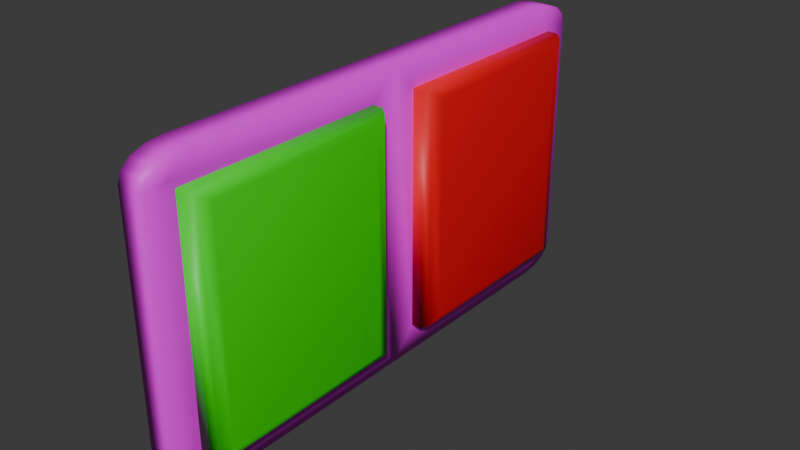 # Source: TwoButtonSwitch.blend  (saved by Blender 4.1.24; exported with 4.5.12 LTS)
import bpy
from mathutils import Matrix  # noqa: F401  (used for matrix-valued properties, if any)

bpy.ops.wm.read_factory_settings(use_empty=True)
scene = bpy.context.scene
scene.name = 'Scene'

# ---- collections
col_collection = bpy.data.collections.new('Collection'); scene.collection.children.link(col_collection)

# ---- images (referenced by path relative to the original .blend; pixels are not part of the script)
import os
ASSET_DIR = os.environ.get("B2B_ASSET_DIR", "")  # directory of the original .blend (textures are referenced by path, not embedded)
HERE = os.path.dirname(os.path.abspath(__file__))  # packed textures are extracted next to this script under _unpacked/

def load_image(name, relpath, width, height, colorspace="sRGB"):
    """Load a texture the original file referenced (path relative to the .blend, or extracted next to this script)."""
    p = next((c for c in (os.path.join(HERE, relpath), os.path.join(ASSET_DIR, relpath)) if relpath and os.path.exists(c)), "")
    if p:
        img = bpy.data.images.load(p, check_existing=True)
        img.name = name
    else:  # same state as the original file: an image datablock whose file is absent (Cycles renders it pink)
        img = bpy.data.images.new(name, width, height)
        img.source = "FILE"
        img.filepath = "//" + (relpath or name)
    img.colorspace_settings.name = colorspace
    return img
img_clean_metal_png = load_image('Clean Metal.png', 'Clean Metal.png', 1024, 1024, 'sRGB')

# ---- materials (node trees are filled in below, after node groups)
mat_metal = bpy.data.materials.new('Metal')
mat_metal.alpha_threshold = 0.0
mat_metal.use_transparent_shadow = False
mat_metal.roughness = 0.5
mat_metal.line_color = (0.0, 0.0, 0.0, 1.0)
mat_onlight = bpy.data.materials.new('OnLight')
mat_offlight = bpy.data.materials.new('OffLight')
mat_glass = bpy.data.materials.new('Glass')

# ---- material node trees
mat_metal.use_nodes = True; mat_metal.node_tree.nodes.clear()
_N = mat_metal.node_tree.nodes; _L = mat_metal.node_tree.links
n0 = _N.new('ShaderNodeOutputMaterial'); n0.name = 'Material Output'; n0.location = (300, 300)
n1 = _N.new('ShaderNodeBsdfPrincipled'); n1.name = 'Principled BSDF'; n1.location = (10, 300)
n1.inputs[3].default_value = 1.45
n2 = _N.new('ShaderNodeTexImage'); n2.name = 'Image Texture'; n2.location = (-548, 262)
n2.image = img_clean_metal_png
_L.new(n1.outputs[0], n0.inputs[0])
_L.new(n2.outputs[0], n1.inputs[0])
n0.is_active_output = True
mat_onlight.use_nodes = True; mat_onlight.node_tree.nodes.clear()
_N = mat_onlight.node_tree.nodes; _L = mat_onlight.node_tree.links
n0 = _N.new('ShaderNodeBsdfPrincipled'); n0.name = 'Principled BSDF'; n0.location = (10, 300)
n0.inputs[0].default_value = (0.00991, 0.8002, 0.0, 1.0)
n1 = _N.new('ShaderNodeOutputMaterial'); n1.name = 'Material Output'; n1.location = (300, 300)
_L.new(n0.outputs[0], n1.inputs[0])
n1.is_active_output = True
mat_offlight.use_nodes = True; mat_offlight.node_tree.nodes.clear()
_N = mat_offlight.node_tree.nodes; _L = mat_offlight.node_tree.links
n0 = _N.new('ShaderNodeBsdfPrincipled'); n0.name = 'Principled BSDF'; n0.location = (10, 300)
n0.inputs[0].default_value = (0.8002, 0.0, 0.007311, 1.0)
n1 = _N.new('ShaderNodeOutputMaterial'); n1.name = 'Material Output'; n1.location = (300, 300)
_L.new(n0.outputs[0], n1.inputs[0])
n1.is_active_output = True
mat_glass.use_nodes = True; mat_glass.node_tree.nodes.clear()
_N = mat_glass.node_tree.nodes; _L = mat_glass.node_tree.links
n0 = _N.new('ShaderNodeOutputMaterial'); n0.name = 'Material Output'; n0.location = (300, 300)
n1 = _N.new('ShaderNodeBsdfTransparent'); n1.name = 'Transparent BSDF'; n1.location = (14, 227)
_L.new(n1.outputs[0], n0.inputs[0])
n0.is_active_output = True

# ---- world
world_world = bpy.data.worlds.new('World'); scene.world = world_world
world_world.use_nodes = True; world_world.node_tree.nodes.clear()
_N = world_world.node_tree.nodes; _L = world_world.node_tree.links
n0 = _N.new('ShaderNodeOutputWorld'); n0.name = 'World Output'; n0.location = (300, 300)
n1 = _N.new('ShaderNodeBackground'); n1.name = 'Background'; n1.location = (10, 300)
n1.inputs[0].default_value = (0.05088, 0.05088, 0.05088, 1.0)
_L.new(n1.outputs[0], n0.inputs[0])
n0.is_active_output = True
world_world.color = (0.05088, 0.05088, 0.05088)
world_world.use_sun_shadow = False
world_world.sun_shadow_jitter_overblur = 0.0

# ---- meshes
me_cube = bpy.data.meshes.new('Cube')
me_cube.from_pydata([(0.2076, 0.9, 0.81), (0.2076, 0.9, -0.81), (0.2076, -0.9, 0.81), (0.2076, -0.9, -0.81), (0.01112, 0.0, -1.0), (0.2076, -0.1, 0.81), (0.01112, 0.0, 1.0), (0.2076, -0.1, -0.81), (0.2076, 0.1, 0.81), (0.2076, 0.1, -0.81), (0.2076, 0.0, -1.0), (0.2076, 0.0, 1.0), (0.01112, 0.8377, 1.0), (0.01112, 1.0, 0.8377), (0.01112, 0.8998, 0.9876), (0.01112, 0.9525, 0.9525), (0.01112, 0.9876, 0.8998), (0.01112, 1.0, -0.8377), (0.01112, 0.8377, -1.0), (0.01112, 0.9876, -0.8998), (0.01112, 0.9525, -0.9525), (0.01112, 0.8998, -0.9876), (0.01112, -1.0, 0.8377), (0.01112, -0.8377, 1.0), (0.01112, -0.9876, 0.8998), (0.01112, -0.9525, 0.9525), (0.01112, -0.8998, 0.9876), (0.01112, -0.8377, -1.0), (0.01112, -1.0, -0.8377), (0.01112, -0.8998, -0.9876), (0.01112, -0.9525, -0.9525), (0.01112, -0.9876, -0.8998), (0.2076, -0.8377, 1.0), (0.2076, -1.0, 0.8377), (0.2076, -0.9244, 0.8564), (0.2076, -0.8998, 0.9876), (0.2076, -0.9525, 0.9525), (0.2076, -0.9876, 0.8998), (0.2076, -1.0, -0.8377), (0.2076, -0.8377, -1.0), (0.2076, -0.9244, -0.8564), (0.2076, -0.9876, -0.8998), (0.2076, -0.9525, -0.9525), (0.2076, -0.8998, -0.9876), (0.2076, 1.0, 0.8377), (0.2076, 0.8377, 1.0), (0.2076, 0.9244, 0.8564), (0.2076, 0.9876, 0.8998), (0.2076, 0.9525, 0.9525), (0.2076, 0.8998, 0.9876), (0.2076, 0.8377, -1.0), (0.2076, 1.0, -0.8377), (0.2076, 0.9244, -0.8564), (0.2076, 0.8998, -0.9876), (0.2076, 0.9525, -0.9525), (0.2076, 0.9876, -0.8998), (0.1863, 0.9252, 0.861), (0.1863, 0.9252, -0.861), (0.1863, -0.9252, 0.861), (0.1863, -0.9252, -0.861), (0.1863, -0.07482, 0.861), (0.1863, -0.07482, -0.861), (0.1863, 0.07482, 0.861), (0.1863, 0.07482, -0.861), (0.4958, -0.8571, 0.793), (0.3463, -0.9252, 0.861), (0.452, -0.9053, 0.8411), (0.3463, -0.9252, -0.861), (0.4958, -0.8571, -0.793), (0.452, -0.9053, -0.8411), (0.4958, -0.1429, 0.793), (0.3463, -0.07482, 0.861), (0.452, -0.09475, 0.8411), (0.3463, -0.07482, -0.861), (0.4958, -0.1429, -0.793), (0.452, -0.09475, -0.8411), (0.3463, 0.9252, 0.861), (0.4958, 0.8571, 0.793), (0.452, 0.9053, 0.8411), (0.4958, 0.8571, -0.793), (0.3463, 0.9252, -0.861), (0.452, 0.9053, -0.8411), (0.4958, 0.1429, -0.793), (0.3463, 0.07482, -0.861), (0.452, 0.09475, -0.8411), (0.3463, 0.07482, 0.861), (0.4958, 0.1429, 0.793), (0.452, 0.09475, 0.8411)], [], [(4, 10, 39, 27), (11, 6, 23, 32), (45, 12, 6, 11), (3, 2, 34, 33, 38, 40), (4, 6, 12, 14, 15, 16, 13, 17, 19, 20, 21, 18), (27, 29, 30, 31, 28, 22, 24, 25, 26, 23, 6, 4), (38, 33, 22, 28), (18, 50, 10, 4), (2, 5, 11, 32, 34), (7, 3, 40, 39, 10), (0, 1, 52, 51, 44, 46), (5, 7, 10, 11), (8, 0, 46, 45, 11), (1, 9, 10, 50, 52), (9, 8, 11, 10), (32, 35, 34), (35, 36, 34), (36, 37, 34), (37, 33, 34), (38, 41, 40), (41, 42, 40), (42, 43, 40), (43, 39, 40), (44, 47, 46), (47, 48, 46), (48, 49, 46), (49, 45, 46), (50, 53, 52), (53, 54, 52), (54, 55, 52), (55, 51, 52), (50, 18, 21, 53), (53, 21, 20, 54), (54, 20, 19, 55), (55, 19, 17, 51), (32, 23, 26, 35), (35, 26, 25, 36), (36, 25, 24, 37), (37, 24, 22, 33), (27, 39, 43, 29), (29, 43, 42, 30), (30, 42, 41, 31), (31, 41, 38, 28), (12, 45, 49, 14), (14, 49, 48, 15), (15, 48, 47, 16), (16, 47, 44, 13), (17, 13, 44, 51), (59, 61, 73, 67), (57, 56, 76, 80), (60, 58, 65, 71), (56, 62, 85, 76), (63, 57, 80, 83), (79, 77, 86, 82), (61, 60, 71, 73), (74, 70, 64, 68), (62, 63, 83, 85), (65, 67, 69, 66), (66, 69, 68, 64), (71, 65, 66, 72), (72, 66, 64, 70), (67, 73, 75, 69), (69, 75, 74, 68), (70, 74, 75, 72), (72, 75, 73, 71), (77, 79, 81, 78), (78, 81, 80, 76), (83, 80, 81, 84), (84, 81, 79, 82), (76, 85, 87, 78), (78, 87, 86, 77), (85, 83, 84, 87), (87, 84, 82, 86), (58, 59, 67, 65)])
me_cube.polygons.foreach_set('use_smooth', [True] * 74)
me_cube.polygons.foreach_set('material_index', [0, 0, 0, 0, 0, 0, 0, 0, 0, 0, 0, 0, 0, 0, 0, 0, 0, 0, 0, 0, 0, 0, 0, 0, 0, 0, 0, 0, 0, 0, 0, 0, 0, 0, 0, 0, 0, 0, 0, 0, 0, 0, 0, 0, 0, 0, 0, 0, 3, 3, 3, 3, 3, 3, 3, 3, 3, 3, 3, 3, 3, 3, 3, 3, 3, 3, 3, 3, 3, 3, 3, 3, 3, 3])
_uv = me_cube.uv_layers.new(name='UVMap')
_uv.uv.foreach_set('vector', [0.7909, 0.248, 0.742, 0.2483, 0.742, 0.03928, 0.7909, 0.039, 0.6906, 0.1164, 0.7397, 0.1164, 0.7397, 0.2327, 0.6906, 0.2327, 0.6906, 7.719e-10, 0.7397, 5.066e-09, 0.7397, 0.1164, 0.6906, 0.1164, 0.4525, 0.025, 0.0475, 0.025, 0.0359, 0.0189, 0.04057, 3.063e-09, 0.4594, 3.469e-08, 0.4641, 0.0189, 0.5, 0.75, 3.278e-08, 0.75, 4.859e-08, 0.5406, 0.003088, 0.525, 0.01188, 0.5119, 0.02505, 0.5031, 0.04057, 0.5, 0.4594, 0.5, 0.475, 0.5031, 0.4881, 0.5119, 0.4969, 0.525, 0.5, 0.5406, 0.5, 0.9594, 0.4969, 0.975, 0.4881, 0.9881, 0.475, 0.9969, 0.4594, 1.0, 0.04057, 1.0, 0.02505, 0.9969, 0.01188, 0.9881, 0.003088, 0.975, 1.697e-08, 0.9594, 3.278e-08, 0.75, 0.5, 0.75, 0.6906, 0.6372, 0.6906, 0.289, 0.7397, 0.289, 0.7397, 0.6372, 0.7909, 0.457, 0.742, 0.4573, 0.742, 0.2483, 0.7909, 0.248, 0.0475, 0.025, 0.0475, 0.225, 4.073e-08, 0.25, 5.654e-08, 0.04057, 0.0359, 0.0189, 0.4525, 0.225, 0.4525, 0.025, 0.4641, 0.0189, 0.5, 0.04057, 0.5, 0.25, 0.0475, 0.475, 0.4525, 0.475, 0.4641, 0.4811, 0.4594, 0.5, 0.04057, 0.5, 0.0359, 0.4811, 0.0475, 0.225, 0.4525, 0.225, 0.5, 0.25, 4.073e-08, 0.25, 0.0475, 0.275, 0.0475, 0.475, 0.0359, 0.4811, 2.492e-08, 0.4594, 4.073e-08, 0.25, 0.4525, 0.475, 0.4525, 0.275, 0.5, 0.25, 0.5, 0.4594, 0.4641, 0.4811, 0.4525, 0.275, 0.0475, 0.275, 4.073e-08, 0.25, 0.5, 0.25, 5.654e-08, 0.04057, 0.003088, 0.02505, 0.0359, 0.0189, 0.003088, 0.02505, 0.01188, 0.01188, 0.0359, 0.0189, 0.01188, 0.01188, 0.02505, 0.003088, 0.0359, 0.0189, 0.02505, 0.003088, 0.04057, 3.063e-09, 0.0359, 0.0189, 0.4594, 3.469e-08, 0.475, 0.003088, 0.4641, 0.0189, 0.475, 0.003088, 0.4881, 0.01188, 0.4641, 0.0189, 0.4881, 0.01188, 0.4969, 0.02505, 0.4641, 0.0189, 0.4969, 0.02505, 0.5, 0.04057, 0.4641, 0.0189, 0.04057, 0.5, 0.02505, 0.4969, 0.0359, 0.4811, 0.02505, 0.4969, 0.01188, 0.4881, 0.0359, 0.4811, 0.01188, 0.4881, 0.003088, 0.475, 0.0359, 0.4811, 0.003088, 0.475, 2.492e-08, 0.4594, 0.0359, 0.4811, 0.5, 0.4594, 0.4969, 0.475, 0.4641, 0.4811, 0.4969, 0.475, 0.4881, 0.4881, 0.4641, 0.4811, 0.4881, 0.4881, 0.475, 0.4969, 0.4641, 0.4811, 0.475, 0.4969, 0.4594, 0.5, 0.4641, 0.4811, 0.742, 0.4573, 0.7909, 0.457, 0.7906, 0.4723, 0.7417, 0.4726, 0.7417, 0.4726, 0.7906, 0.4723, 0.7898, 0.4849, 0.7409, 0.4852, 0.7409, 0.4852, 0.7898, 0.4849, 0.7887, 0.4928, 0.7397, 0.4931, 0.84, 0.4157, 0.7909, 0.4157, 0.7909, 0.4045, 0.84, 0.4045, 0.6906, 0.2327, 0.7397, 0.2327, 0.7397, 0.2439, 0.6906, 0.2439, 0.6906, 0.2439, 0.7397, 0.2439, 0.7397, 0.2585, 0.6906, 0.2585, 0.6906, 0.2585, 0.7397, 0.2585, 0.7397, 0.2744, 0.6906, 0.2744, 0.6906, 0.2744, 0.7397, 0.2744, 0.7397, 0.289, 0.6906, 0.289, 0.7909, 0.039, 0.742, 0.03928, 0.7417, 0.02359, 0.7906, 0.02331, 0.7906, 0.02331, 0.7417, 0.02359, 0.7409, 0.009892, 0.7898, 0.009615, 0.7898, 0.009615, 0.7409, 0.009892, 0.7397, 0.000277, 0.7887, -2.406e-08, 0.7397, 0.6484, 0.6906, 0.6484, 0.6906, 0.6372, 0.7397, 0.6372, 0.7909, -5.365e-09, 0.84, -1.071e-09, 0.84, 0.01119, 0.7909, 0.01119, 0.7909, 0.01119, 0.84, 0.01119, 0.84, 0.02582, 0.7909, 0.02582, 0.7909, 0.02582, 0.84, 0.02582, 0.84, 0.04165, 0.7909, 0.04165, 0.7909, 0.04165, 0.84, 0.04165, 0.84, 0.05627, 0.7909, 0.05627, 0.7909, 0.4045, 0.7909, 0.05627, 0.84, 0.05627, 0.84, 0.4045, 0.7194, 0.6484, 0.7194, 0.848, 0.7023, 0.8481, 0.7023, 0.6485, 0.84, 0.3367, 0.84, -8.521e-09, 0.8571, -7.024e-09, 0.8571, 0.3367, 0.8193, 0.4157, 0.8193, 0.5268, 0.8022, 0.5268, 0.8022, 0.4157, 0.8478, 0.4157, 0.8478, 0.5268, 0.8306, 0.5268, 0.8306, 0.4157, 0.8765, 0.4157, 0.8765, 0.6153, 0.8595, 0.6154, 0.8595, 0.4158, 0.5113, 0.3843, 0.5113, 0.01131, 0.6793, 0.01131, 0.6793, 0.3843, 0.7397, 0.8298, 0.7397, 0.4931, 0.7569, 0.4931, 0.7569, 0.8298, 0.5113, 0.7799, 0.5113, 0.4069, 0.6793, 0.4069, 0.6793, 0.7799, 0.8478, 0.5268, 0.8478, 0.8636, 0.8306, 0.8636, 0.8306, 0.5268, 0.8022, 0.5268, 0.8022, 0.8636, 0.7909, 0.8571, 0.7909, 0.5281, 0.6906, 0.3956, 0.6906, 0.7913, 0.6793, 0.7799, 0.6793, 0.4069, 0.8022, 0.4157, 0.8022, 0.5268, 0.7909, 0.5281, 0.7909, 0.4222, 0.5, 0.3956, 0.6906, 0.3956, 0.6793, 0.4069, 0.5113, 0.4069, 0.7023, 0.6485, 0.7023, 0.8481, 0.6906, 0.8432, 0.6906, 0.653, 0.6906, 0.7913, 0.5, 0.7913, 0.5113, 0.7799, 0.6793, 0.7799, 0.5113, 0.4069, 0.5113, 0.7799, 0.5, 0.7913, 0.5, 0.3956, 0.7682, 0.4944, 0.7682, 0.8233, 0.7569, 0.8298, 0.7569, 0.4931, 0.5113, 0.01131, 0.5113, 0.3843, 0.5, 0.3956, 0.5, -1.589e-08, 0.8684, 0.001293, 0.8684, 0.3302, 0.8571, 0.3367, 0.8571, -7.024e-09, 0.8595, 0.4158, 0.8595, 0.6154, 0.8478, 0.6105, 0.8478, 0.4203, 0.6906, 0.3956, 0.5, 0.3956, 0.5113, 0.3843, 0.6793, 0.3843, 0.8306, 0.4157, 0.8306, 0.5268, 0.8193, 0.5281, 0.8193, 0.4222, 0.5, -1.589e-08, 0.6906, 7.719e-10, 0.6793, 0.01131, 0.5113, 0.01131, 0.8306, 0.5268, 0.8306, 0.8636, 0.8193, 0.8571, 0.8193, 0.5281, 0.6906, 7.719e-10, 0.6906, 0.3956, 0.6793, 0.3843, 0.6793, 0.01131, 0.8193, 0.5268, 0.8193, 0.8636, 0.8022, 0.8636, 0.8022, 0.5268])
me_cube.materials.append(mat_metal)
me_cube.materials.append(mat_onlight)
me_cube.materials.append(mat_offlight)
me_cube.materials.append(mat_glass)
me_cube.use_mirror_vertex_groups = False
me_cube.update()
me_cube_001 = bpy.data.meshes.new('Cube.001')
me_cube_001.from_pydata([(0.2076, 0.9, 0.81), (0.2076, 0.9, -0.81), (0.2076, 0.1, 0.81), (0.2076, 0.1, -0.81), (0.2761, 0.9, 0.81), (0.3401, 0.836, 0.746), (0.3214, 0.8813, 0.7913), (0.3401, 0.836, -0.746), (0.2761, 0.9, -0.81), (0.3214, 0.8813, -0.7913), (0.3401, 0.164, -0.746), (0.2761, 0.1, -0.81), (0.3214, 0.1187, -0.7913), (0.2761, 0.1, 0.81), (0.3401, 0.164, 0.746), (0.3214, 0.1187, 0.7913)], [], [(1, 0, 4, 8), (0, 2, 13, 4), (3, 1, 8, 11), (7, 5, 14, 10), (2, 3, 11, 13), (5, 7, 9, 6), (6, 9, 8, 4), (11, 8, 9, 12), (12, 9, 7, 10), (4, 13, 15, 6), (6, 15, 14, 5), (13, 11, 12, 15), (15, 12, 10, 14)])
me_cube_001.polygons.foreach_set('use_smooth', [True] * 13)
_uv = me_cube_001.uv_layers.new(name='UVMap')
_uv.uv.foreach_set('vector', [0.84, 0.3367, 0.84, -8.521e-09, 0.8571, -7.024e-09, 0.8571, 0.3367, 0.8478, 0.4157, 0.8478, 0.5268, 0.8306, 0.5268, 0.8306, 0.4157, 0.8765, 0.4157, 0.8765, 0.6153, 0.8595, 0.6154, 0.8595, 0.4158, 0.5113, 0.3843, 0.5113, 0.01131, 0.6793, 0.01131, 0.6793, 0.3843, 0.8478, 0.5268, 0.8478, 0.8636, 0.8306, 0.8636, 0.8306, 0.5268, 0.5113, 0.01131, 0.5113, 0.3843, 0.5, 0.3956, 0.5, -1.589e-08, 0.8684, 0.001293, 0.8684, 0.3302, 0.8571, 0.3367, 0.8571, -7.024e-09, 0.8595, 0.4158, 0.8595, 0.6154, 0.8478, 0.6105, 0.8478, 0.4203, 0.6906, 0.3956, 0.5, 0.3956, 0.5113, 0.3843, 0.6793, 0.3843, 0.8306, 0.4157, 0.8306, 0.5268, 0.8193, 0.5281, 0.8193, 0.4222, 0.5, -1.589e-08, 0.6906, 7.719e-10, 0.6793, 0.01131, 0.5113, 0.01131, 0.8306, 0.5268, 0.8306, 0.8636, 0.8193, 0.8571, 0.8193, 0.5281, 0.6906, 7.719e-10, 0.6906, 0.3956, 0.6793, 0.3843, 0.6793, 0.01131])
me_cube_001.materials.append(mat_offlight)
me_cube_001.use_mirror_vertex_groups = False
me_cube_001.update()
me_cube_002 = bpy.data.meshes.new('Cube.002')
me_cube_002.from_pydata([(0.2076, -0.9, 0.81), (0.2076, -0.9, -0.81), (0.2076, -0.1, 0.81), (0.2076, -0.1, -0.81), (0.3401, -0.836, 0.746), (0.2761, -0.9, 0.81), (0.3214, -0.8813, 0.7913), (0.2761, -0.9, -0.81), (0.3401, -0.836, -0.746), (0.3214, -0.8813, -0.7913), (0.3401, -0.164, 0.746), (0.2761, -0.1, 0.81), (0.3214, -0.1187, 0.7913), (0.2761, -0.1, -0.81), (0.3401, -0.164, -0.746), (0.3214, -0.1187, -0.7913)], [], [(1, 3, 13, 7), (2, 0, 5, 11), (3, 2, 11, 13), (14, 10, 4, 8), (5, 7, 9, 6), (6, 9, 8, 4), (11, 5, 6, 12), (12, 6, 4, 10), (7, 13, 15, 9), (9, 15, 14, 8), (10, 14, 15, 12), (12, 15, 13, 11), (0, 1, 7, 5)])
me_cube_002.polygons.foreach_set('use_smooth', [True] * 13)
_uv = me_cube_002.uv_layers.new(name='UVMap')
_uv.uv.foreach_set('vector', [0.7194, 0.6484, 0.7194, 0.848, 0.7023, 0.8481, 0.7023, 0.6485, 0.8193, 0.4157, 0.8193, 0.5268, 0.8022, 0.5268, 0.8022, 0.4157, 0.7397, 0.8298, 0.7397, 0.4931, 0.7569, 0.4931, 0.7569, 0.8298, 0.5113, 0.7799, 0.5113, 0.4069, 0.6793, 0.4069, 0.6793, 0.7799, 0.8022, 0.5268, 0.8022, 0.8636, 0.7909, 0.8571, 0.7909, 0.5281, 0.6906, 0.3956, 0.6906, 0.7913, 0.6793, 0.7799, 0.6793, 0.4069, 0.8022, 0.4157, 0.8022, 0.5268, 0.7909, 0.5281, 0.7909, 0.4222, 0.5, 0.3956, 0.6906, 0.3956, 0.6793, 0.4069, 0.5113, 0.4069, 0.7023, 0.6485, 0.7023, 0.8481, 0.6906, 0.8432, 0.6906, 0.653, 0.6906, 0.7913, 0.5, 0.7913, 0.5113, 0.7799, 0.6793, 0.7799, 0.5113, 0.4069, 0.5113, 0.7799, 0.5, 0.7913, 0.5, 0.3956, 0.7682, 0.4944, 0.7682, 0.8233, 0.7569, 0.8298, 0.7569, 0.4931, 0.8193, 0.5268, 0.8193, 0.8636, 0.8022, 0.8636, 0.8022, 0.5268])
me_cube_002.materials.append(mat_onlight)
me_cube_002.use_mirror_vertex_groups = False
me_cube_002.update()

# ---- objects
ob_twobuttonswitch = bpy.data.objects.new('TwoButtonSwitch', me_cube)
ob_offbutton = bpy.data.objects.new('OffButton', me_cube_001)
ob_onbutton = bpy.data.objects.new('OnButton', me_cube_002)

# ---- transforms, parenting, visibility, modifiers, constraints
ob_twobuttonswitch.location = (0.0, 0.0, 0.0)
ob_twobuttonswitch.scale = (0.1676, 0.2983, 0.1676)
ob_twobuttonswitch.lock_rotations_4d = False
ob_twobuttonswitch.empty_display_type = 'ARROWS'
ob_twobuttonswitch.lineart.crease_threshold = 0.0
ob_offbutton.location = (0.0, 0.0, 0.0)
ob_offbutton.scale = (0.1676, 0.2983, 0.1676)
ob_offbutton.lock_rotations_4d = False
ob_offbutton.empty_display_type = 'ARROWS'
ob_offbutton.lineart.crease_threshold = 0.0
ob_onbutton.location = (0.0, 0.0, 0.0)
ob_onbutton.scale = (0.1676, 0.2983, 0.1676)
ob_onbutton.lock_rotations_4d = False
ob_onbutton.empty_display_type = 'ARROWS'
ob_onbutton.lineart.crease_threshold = 0.0

# ---- collection membership
col_collection.objects.link(ob_twobuttonswitch)
col_collection.objects.link(ob_offbutton)
col_collection.objects.link(ob_onbutton)

# ---- scene / render settings (as saved in the file)
scene.frame_start = 1; scene.frame_end = 250; scene.frame_set(1)
scene.render.engine = 'CYCLES'
scene.cycles.sampling_pattern = 'TABULATED_SOBOL'
scene.eevee.ray_tracing_options.trace_max_roughness = 0.0
bpy.context.view_layer.update()

# ---- added for rendering (the .blend has no active camera and no usable light): camera, sun
cam_auto = bpy.data.cameras.new('AutoCamera')
cam_auto.lens = 50.0
cam_auto.sensor_width = 36.0
cam_auto.clip_end = 1000.0
ob_auto_camera = bpy.data.objects.new('AutoCamera', cam_auto)
scene.collection.objects.link(ob_auto_camera)
ob_auto_camera.location = (0.680093, -0.765147, 0.510098)
ob_auto_camera.rotation_euler = (1.09748, -7.21219e-08, 0.694738)
scene.camera = ob_auto_camera
light_auto_sun = bpy.data.lights.new('AutoSun', 'SUN')
light_auto_sun.energy = 3.0
light_auto_sun.angle = 0.0523599
ob_auto_sun = bpy.data.objects.new('AutoSun', light_auto_sun)
scene.collection.objects.link(ob_auto_sun)
ob_auto_sun.rotation_euler = (0.872665, 0.174533, 0.523599)
bpy.context.view_layer.update()
